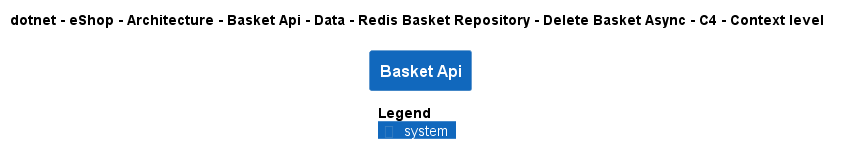

The diagram above was rendered by PlantUML. Its source (embedded in the PNG):
@startuml
!pragma layout smetana
!include ..\..\..\..\..\..\..\..\..\..\..\.c4s\C4_Context.puml

AddElementTag("c4interflow:lifecycle:new", $bgColor=green, $fontColor=#ffffff, $borderColor=green, $shadowing="False")
AddElementTag("c4interflow:lifecycle:changed", $bgColor=orange, $fontColor=#ffffff, $borderColor=orange, $shadowing="False")
AddElementTag("c4interflow:lifecycle:removed", $bgColor=red, $fontColor=#ffffff, $borderColor=red, $shadowing="False")

AddRelTag("c4interflow:lifecycle:new", $textColor=green, $lineColor=green)
AddRelTag("c4interflow:lifecycle:changed", $textColor=orange, $lineColor=orange)
AddRelTag("c4interflow:lifecycle:removed", $textColor=red, $lineColor=red)

SHOW_PERSON_PORTRAIT()
LAYOUT_TOP_DOWN()

skinparam linetype polyline

title dotnet - eShop - Architecture - Basket Api - Data - Redis Basket Repository - Delete Basket Async - C4 - Context level

System(dotnet.eShop.Architecture.SoftwareSystems.BasketApi, "Basket Api", "")



SHOW_LEGEND()
@enduml